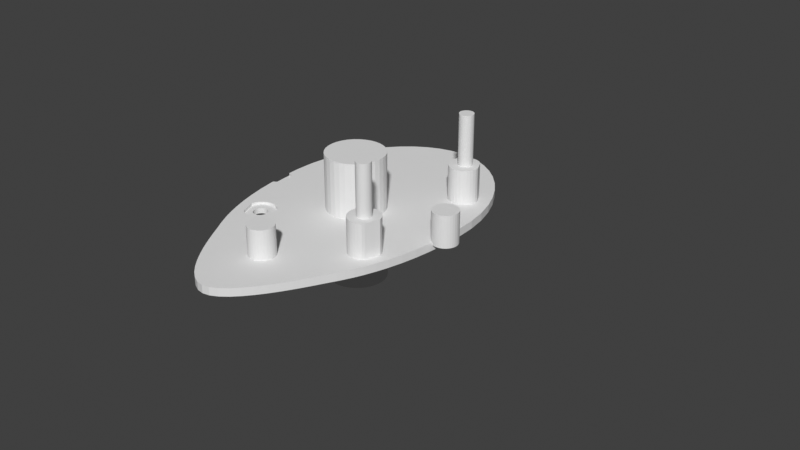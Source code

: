 # Source: radio_antenna_gasket.blend  (saved by Blender 4.0.36; exported with 4.5.12 LTS)
import bpy
from mathutils import Matrix  # noqa: F401  (used for matrix-valued properties, if any)

bpy.ops.wm.read_factory_settings(use_empty=True)
scene = bpy.context.scene
scene.name = 'Scene'

# ---- collections
col_collection = bpy.data.collections.new('Collection'); scene.collection.children.link(col_collection)

# ---- node groups
ng_auto_smooth = bpy.data.node_groups.new('Auto Smooth', 'GeometryNodeTree')
_s = ng_auto_smooth.interface.new_socket(name='Geometry', in_out='OUTPUT', socket_type='NodeSocketGeometry')
_s = ng_auto_smooth.interface.new_socket(name='Geometry', in_out='INPUT', socket_type='NodeSocketGeometry')
_s = ng_auto_smooth.interface.new_socket(name='Angle', in_out='INPUT', socket_type='NodeSocketFloat')
_s.subtype = 'ANGLE'
_s.min_value = 0.0
_s.max_value = 3.142
ng_auto_smooth.is_modifier = True
_N = ng_auto_smooth.nodes; _L = ng_auto_smooth.links
n0 = _N.new('NodeGroupOutput'); n0.name = 'Group Output'; n0.location = (480, -100)
n1 = _N.new('NodeGroupInput'); n1.name = 'Group Input'; n1.location = (-420, -300)
n2 = _N.new('NodeGroupInput'); n2.name = 'Group Input.001'; n2.location = (-60, -100)
n3 = _N.new('GeometryNodeSetShadeSmooth'); n3.name = 'Set Shade Smooth'; n3.location = (120, -100)
n3.domain = 'EDGE'
n4 = _N.new('GeometryNodeSetShadeSmooth'); n4.name = 'Set Shade Smooth.001'; n4.location = (300, -100)
n5 = _N.new('GeometryNodeInputMeshEdgeAngle'); n5.name = 'Edge Angle'; n5.location = (-420, -220)
n6 = _N.new('GeometryNodeInputEdgeSmooth'); n6.name = 'Is Edge Smooth'; n6.location = (-60, -160)
n7 = _N.new('GeometryNodeInputShadeSmooth'); n7.name = 'Is Face Smooth'; n7.location = (-240, -340)
n8 = _N.new('FunctionNodeBooleanMath'); n8.name = 'Boolean Math'; n8.location = (-60, -220)
n9 = _N.new('FunctionNodeCompare'); n9.name = 'Compare'; n9.location = (-240, -180)
n9.operation = 'LESS_EQUAL'
_L.new(n5.outputs[0], n9.inputs[0])
_L.new(n4.outputs[0], n0.inputs[0])
_L.new(n1.outputs[1], n9.inputs[1])
_L.new(n9.outputs[0], n8.inputs[0])
_L.new(n7.outputs[0], n8.inputs[1])
_L.new(n2.outputs[0], n3.inputs[0])
_L.new(n6.outputs[0], n3.inputs[1])
_L.new(n3.outputs[0], n4.inputs[0])
_L.new(n8.outputs[0], n3.inputs[2])
n0.is_active_output = True

# ---- world
world_world = bpy.data.worlds.new('World'); scene.world = world_world
world_world.use_nodes = True; world_world.node_tree.nodes.clear()
_N = world_world.node_tree.nodes; _L = world_world.node_tree.links
n0 = _N.new('ShaderNodeOutputWorld'); n0.name = 'World Output'; n0.location = (300, 300)
n1 = _N.new('ShaderNodeBackground'); n1.name = 'Background'; n1.location = (10, 300)
n1.inputs[0].default_value = (0.05088, 0.05088, 0.05088, 1.0)
_L.new(n1.outputs[0], n0.inputs[0])
n0.is_active_output = True
world_world.color = (0.05088, 0.05088, 0.05088)
world_world.use_sun_shadow = False
world_world.sun_shadow_jitter_overblur = 0.0

# ---- meshes
me_cylinder = bpy.data.meshes.new('Cylinder')
me_cylinder.from_pydata([(9.202, 12.41, -0.8454), (9.202, 12.41, 1.155), (9.397, 12.39, -0.8454), (9.397, 12.39, 1.155), (9.585, 12.34, -0.8454), (9.585, 12.34, 1.155), (9.758, 12.24, -0.8454), (9.758, 12.24, 1.155), (9.909, 12.12, -0.8454), (9.909, 12.12, 1.155), (10.03, 11.97, -0.8454), (10.03, 11.97, 1.155), (10.13, 11.8, -0.8454), (10.13, 11.8, 1.155), (10.18, 11.61, -0.8454), (10.18, 11.61, 1.155), (10.2, 11.41, -0.8454), (10.2, 11.41, 1.155), (10.18, 11.22, -0.8454), (10.18, 11.22, 1.155), (10.13, 11.03, -0.8454), (10.13, 11.03, 1.155), (10.03, 10.86, -0.8454), (10.03, 10.86, 1.155), (9.909, 10.71, -0.8454), (9.909, 10.71, 1.155), (9.758, 10.58, -0.8454), (9.758, 10.58, 1.155), (9.585, 10.49, -0.8454), (9.585, 10.49, 1.155), (9.397, 10.43, -0.8454), (9.397, 10.43, 1.155), (9.202, 10.41, -0.8454), (9.202, 10.41, 1.155), (9.007, 10.43, -0.8454), (9.007, 10.43, 1.155), (8.819, 10.49, -0.8454), (8.819, 10.49, 1.155), (8.647, 10.58, -0.8454), (8.647, 10.58, 1.155), (8.495, 10.71, -0.8454), (8.495, 10.71, 1.155), (8.371, 10.86, -0.8454), (8.371, 10.86, 1.155), (8.278, 11.03, -0.8454), (8.278, 11.03, 1.155), (8.221, 11.22, -0.8454), (8.221, 11.22, 1.155), (8.202, 11.41, -0.8454), (8.202, 11.41, 1.155), (8.221, 11.61, -0.8454), (8.221, 11.61, 1.155), (8.278, 11.8, -0.8454), (8.278, 11.8, 1.155), (8.371, 11.97, -0.8454), (8.371, 11.97, 1.155), (8.495, 12.12, -0.8454), (8.495, 12.12, 1.155), (8.647, 12.24, -0.8454), (8.647, 12.24, 1.155), (8.819, 12.34, -0.8454), (8.819, 12.34, 1.155), (9.007, 12.39, -0.8454), (9.007, 12.39, 1.155)], [], [(0, 1, 3, 2), (2, 3, 5, 4), (4, 5, 7, 6), (6, 7, 9, 8), (8, 9, 11, 10), (10, 11, 13, 12), (12, 13, 15, 14), (14, 15, 17, 16), (16, 17, 19, 18), (18, 19, 21, 20), (20, 21, 23, 22), (22, 23, 25, 24), (24, 25, 27, 26), (26, 27, 29, 28), (28, 29, 31, 30), (30, 31, 33, 32), (32, 33, 35, 34), (34, 35, 37, 36), (36, 37, 39, 38), (38, 39, 41, 40), (40, 41, 43, 42), (42, 43, 45, 44), (44, 45, 47, 46), (46, 47, 49, 48), (48, 49, 51, 50), (50, 51, 53, 52), (52, 53, 55, 54), (54, 55, 57, 56), (56, 57, 59, 58), (58, 59, 61, 60), (3, 1, 63, 61, 59, 57, 55, 53, 51, 49, 47, 45, 43, 41, 39, 37, 35, 33, 31, 29, 27, 25, 23, 21, 19, 17, 15, 13, 11, 9, 7, 5), (60, 61, 63, 62), (62, 63, 1, 0), (0, 2, 4, 6, 8, 10, 12, 14, 16, 18, 20, 22, 24, 26, 28, 30, 32, 34, 36, 38, 40, 42, 44, 46, 48, 50, 52, 54, 56, 58, 60, 62)])
_uv = me_cylinder.uv_layers.new(name='UVMap')
_uv.uv.foreach_set('vector', [1.0, 0.5, 1.0, 1.0, 0.9688, 1.0, 0.9688, 0.5, 0.9688, 0.5, 0.9688, 1.0, 0.9375, 1.0, 0.9375, 0.5, 0.9375, 0.5, 0.9375, 1.0, 0.9062, 1.0, 0.9062, 0.5, 0.9062, 0.5, 0.9062, 1.0, 0.875, 1.0, 0.875, 0.5, 0.875, 0.5, 0.875, 1.0, 0.8438, 1.0, 0.8438, 0.5, 0.8438, 0.5, 0.8438, 1.0, 0.8125, 1.0, 0.8125, 0.5, 0.8125, 0.5, 0.8125, 1.0, 0.7812, 1.0, 0.7812, 0.5, 0.7812, 0.5, 0.7812, 1.0, 0.75, 1.0, 0.75, 0.5, 0.75, 0.5, 0.75, 1.0, 0.7188, 1.0, 0.7188, 0.5, 0.7188, 0.5, 0.7188, 1.0, 0.6875, 1.0, 0.6875, 0.5, 0.6875, 0.5, 0.6875, 1.0, 0.6562, 1.0, 0.6562, 0.5, 0.6562, 0.5, 0.6562, 1.0, 0.625, 1.0, 0.625, 0.5, 0.625, 0.5, 0.625, 1.0, 0.5938, 1.0, 0.5938, 0.5, 0.5938, 0.5, 0.5938, 1.0, 0.5625, 1.0, 0.5625, 0.5, 0.5625, 0.5, 0.5625, 1.0, 0.5312, 1.0, 0.5312, 0.5, 0.5312, 0.5, 0.5312, 1.0, 0.5, 1.0, 0.5, 0.5, 0.5, 0.5, 0.5, 1.0, 0.4688, 1.0, 0.4688, 0.5, 0.4688, 0.5, 0.4688, 1.0, 0.4375, 1.0, 0.4375, 0.5, 0.4375, 0.5, 0.4375, 1.0, 0.4062, 1.0, 0.4062, 0.5, 0.4062, 0.5, 0.4062, 1.0, 0.375, 1.0, 0.375, 0.5, 0.375, 0.5, 0.375, 1.0, 0.3438, 1.0, 0.3438, 0.5, 0.3438, 0.5, 0.3438, 1.0, 0.3125, 1.0, 0.3125, 0.5, 0.3125, 0.5, 0.3125, 1.0, 0.2812, 1.0, 0.2812, 0.5, 0.2812, 0.5, 0.2812, 1.0, 0.25, 1.0, 0.25, 0.5, 0.25, 0.5, 0.25, 1.0, 0.2188, 1.0, 0.2188, 0.5, 0.2188, 0.5, 0.2188, 1.0, 0.1875, 1.0, 0.1875, 0.5, 0.1875, 0.5, 0.1875, 1.0, 0.1562, 1.0, 0.1562, 0.5, 0.1562, 0.5, 0.1562, 1.0, 0.125, 1.0, 0.125, 0.5, 0.125, 0.5, 0.125, 1.0, 0.09375, 1.0, 0.09375, 0.5, 0.09375, 0.5, 0.09375, 1.0, 0.0625, 1.0, 0.0625, 0.5, 0.2968, 0.4854, 0.25, 0.49, 0.2032, 0.4854, 0.1582, 0.4717, 0.1167, 0.4496, 0.08029, 0.4197, 0.05045, 0.3833, 0.02827, 0.3418, 0.01461, 0.2968, 0.01, 0.25, 0.01461, 0.2032, 0.02827, 0.1582, 0.05045, 0.1167, 0.08029, 0.08029, 0.1167, 0.05045, 0.1582, 0.02827, 0.2032, 0.01461, 0.25, 0.01, 0.2968, 0.01461, 0.3418, 0.02827, 0.3833, 0.05045, 0.4197, 0.08029, 0.4496, 0.1167, 0.4717, 0.1582, 0.4854, 0.2032, 0.49, 0.25, 0.4854, 0.2968, 0.4717, 0.3418, 0.4496, 0.3833, 0.4197, 0.4197, 0.3833, 0.4496, 0.3418, 0.4717, 0.0625, 0.5, 0.0625, 1.0, 0.03125, 1.0, 0.03125, 0.5, 0.03125, 0.5, 0.03125, 1.0, 0.0, 1.0, 0.0, 0.5, 0.75, 0.49, 0.7968, 0.4854, 0.8418, 0.4717, 0.8833, 0.4496, 0.9197, 0.4197, 0.9496, 0.3833, 0.9717, 0.3418, 0.9854, 0.2968, 0.99, 0.25, 0.9854, 0.2032, 0.9717, 0.1582, 0.9496, 0.1167, 0.9197, 0.08029, 0.8833, 0.05045, 0.8418, 0.02827, 0.7968, 0.01461, 0.75, 0.01, 0.7032, 0.01461, 0.6582, 0.02827, 0.6167, 0.05045, 0.5803, 0.08029, 0.5504, 0.1167, 0.5283, 0.1582, 0.5146, 0.2032, 0.51, 0.25, 0.5146, 0.2968, 0.5283, 0.3418, 0.5504, 0.3833, 0.5803, 0.4197, 0.6167, 0.4496, 0.6582, 0.4717, 0.7032, 0.4854])
me_cylinder.use_remesh_fix_poles = True
me_cylinder.use_remesh_preserve_attributes = False
me_cylinder.update()
me_cylinder_002 = bpy.data.meshes.new('Cylinder.002')
me_cylinder_002.from_pydata([(9.048, -7.123, -0.8454), (9.048, -7.123, 1.155), (9.243, -7.142, -0.8454), (9.243, -7.142, 1.155), (9.431, -7.199, -0.8454), (9.431, -7.199, 1.155), (9.604, -7.291, -0.8454), (9.604, -7.291, 1.155), (9.755, -7.416, -0.8454), (9.755, -7.416, 1.155), (9.88, -7.567, -0.8454), (9.88, -7.567, 1.155), (9.972, -7.74, -0.8454), (9.972, -7.74, 1.155), (10.03, -7.928, -0.8454), (10.03, -7.928, 1.155), (10.05, -8.123, -0.8454), (10.05, -8.123, 1.155), (10.03, -8.318, -0.8454), (10.03, -8.318, 1.155), (9.972, -8.505, -0.8454), (9.972, -8.505, 1.155), (9.88, -8.678, -0.8454), (9.88, -8.678, 1.155), (9.755, -8.83, -0.8454), (9.755, -8.83, 1.155), (9.604, -8.954, -0.8454), (9.604, -8.954, 1.155), (9.431, -9.047, -0.8454), (9.431, -9.047, 1.155), (9.243, -9.104, -0.8454), (9.243, -9.104, 1.155), (9.048, -9.123, -0.8454), (9.048, -9.123, 1.155), (8.853, -9.104, -0.8454), (8.853, -9.104, 1.155), (8.666, -9.047, -0.8454), (8.666, -9.047, 1.155), (8.493, -8.954, -0.8454), (8.493, -8.954, 1.155), (8.341, -8.83, -0.8454), (8.341, -8.83, 1.155), (8.217, -8.678, -0.8454), (8.217, -8.678, 1.155), (8.124, -8.505, -0.8454), (8.124, -8.505, 1.155), (8.067, -8.318, -0.8454), (8.067, -8.318, 1.155), (8.048, -8.123, -0.8454), (8.048, -8.123, 1.155), (8.067, -7.928, -0.8454), (8.067, -7.928, 1.155), (8.124, -7.74, -0.8454), (8.124, -7.74, 1.155), (8.217, -7.567, -0.8454), (8.217, -7.567, 1.155), (8.341, -7.416, -0.8454), (8.341, -7.416, 1.155), (8.493, -7.291, -0.8454), (8.493, -7.291, 1.155), (8.666, -7.199, -0.8454), (8.666, -7.199, 1.155), (8.853, -7.142, -0.8454), (8.853, -7.142, 1.155)], [], [(0, 1, 3, 2), (2, 3, 5, 4), (4, 5, 7, 6), (6, 7, 9, 8), (8, 9, 11, 10), (10, 11, 13, 12), (12, 13, 15, 14), (14, 15, 17, 16), (16, 17, 19, 18), (18, 19, 21, 20), (20, 21, 23, 22), (22, 23, 25, 24), (24, 25, 27, 26), (26, 27, 29, 28), (28, 29, 31, 30), (30, 31, 33, 32), (32, 33, 35, 34), (34, 35, 37, 36), (36, 37, 39, 38), (38, 39, 41, 40), (40, 41, 43, 42), (42, 43, 45, 44), (44, 45, 47, 46), (46, 47, 49, 48), (48, 49, 51, 50), (50, 51, 53, 52), (52, 53, 55, 54), (54, 55, 57, 56), (56, 57, 59, 58), (58, 59, 61, 60), (3, 1, 63, 61, 59, 57, 55, 53, 51, 49, 47, 45, 43, 41, 39, 37, 35, 33, 31, 29, 27, 25, 23, 21, 19, 17, 15, 13, 11, 9, 7, 5), (60, 61, 63, 62), (62, 63, 1, 0), (0, 2, 4, 6, 8, 10, 12, 14, 16, 18, 20, 22, 24, 26, 28, 30, 32, 34, 36, 38, 40, 42, 44, 46, 48, 50, 52, 54, 56, 58, 60, 62)])
_uv = me_cylinder_002.uv_layers.new(name='UVMap')
_uv.uv.foreach_set('vector', [1.0, 0.5, 1.0, 1.0, 0.9688, 1.0, 0.9688, 0.5, 0.9688, 0.5, 0.9688, 1.0, 0.9375, 1.0, 0.9375, 0.5, 0.9375, 0.5, 0.9375, 1.0, 0.9062, 1.0, 0.9062, 0.5, 0.9062, 0.5, 0.9062, 1.0, 0.875, 1.0, 0.875, 0.5, 0.875, 0.5, 0.875, 1.0, 0.8438, 1.0, 0.8438, 0.5, 0.8438, 0.5, 0.8438, 1.0, 0.8125, 1.0, 0.8125, 0.5, 0.8125, 0.5, 0.8125, 1.0, 0.7812, 1.0, 0.7812, 0.5, 0.7812, 0.5, 0.7812, 1.0, 0.75, 1.0, 0.75, 0.5, 0.75, 0.5, 0.75, 1.0, 0.7188, 1.0, 0.7188, 0.5, 0.7188, 0.5, 0.7188, 1.0, 0.6875, 1.0, 0.6875, 0.5, 0.6875, 0.5, 0.6875, 1.0, 0.6562, 1.0, 0.6562, 0.5, 0.6562, 0.5, 0.6562, 1.0, 0.625, 1.0, 0.625, 0.5, 0.625, 0.5, 0.625, 1.0, 0.5938, 1.0, 0.5938, 0.5, 0.5938, 0.5, 0.5938, 1.0, 0.5625, 1.0, 0.5625, 0.5, 0.5625, 0.5, 0.5625, 1.0, 0.5312, 1.0, 0.5312, 0.5, 0.5312, 0.5, 0.5312, 1.0, 0.5, 1.0, 0.5, 0.5, 0.5, 0.5, 0.5, 1.0, 0.4688, 1.0, 0.4688, 0.5, 0.4688, 0.5, 0.4688, 1.0, 0.4375, 1.0, 0.4375, 0.5, 0.4375, 0.5, 0.4375, 1.0, 0.4062, 1.0, 0.4062, 0.5, 0.4062, 0.5, 0.4062, 1.0, 0.375, 1.0, 0.375, 0.5, 0.375, 0.5, 0.375, 1.0, 0.3438, 1.0, 0.3438, 0.5, 0.3438, 0.5, 0.3438, 1.0, 0.3125, 1.0, 0.3125, 0.5, 0.3125, 0.5, 0.3125, 1.0, 0.2812, 1.0, 0.2812, 0.5, 0.2812, 0.5, 0.2812, 1.0, 0.25, 1.0, 0.25, 0.5, 0.25, 0.5, 0.25, 1.0, 0.2188, 1.0, 0.2188, 0.5, 0.2188, 0.5, 0.2188, 1.0, 0.1875, 1.0, 0.1875, 0.5, 0.1875, 0.5, 0.1875, 1.0, 0.1562, 1.0, 0.1562, 0.5, 0.1562, 0.5, 0.1562, 1.0, 0.125, 1.0, 0.125, 0.5, 0.125, 0.5, 0.125, 1.0, 0.09375, 1.0, 0.09375, 0.5, 0.09375, 0.5, 0.09375, 1.0, 0.0625, 1.0, 0.0625, 0.5, 0.2968, 0.4854, 0.25, 0.49, 0.2032, 0.4854, 0.1582, 0.4717, 0.1167, 0.4496, 0.08029, 0.4197, 0.05045, 0.3833, 0.02827, 0.3418, 0.01461, 0.2968, 0.01, 0.25, 0.01461, 0.2032, 0.02827, 0.1582, 0.05045, 0.1167, 0.08029, 0.08029, 0.1167, 0.05045, 0.1582, 0.02827, 0.2032, 0.01461, 0.25, 0.01, 0.2968, 0.01461, 0.3418, 0.02827, 0.3833, 0.05045, 0.4197, 0.08029, 0.4496, 0.1167, 0.4717, 0.1582, 0.4854, 0.2032, 0.49, 0.25, 0.4854, 0.2968, 0.4717, 0.3418, 0.4496, 0.3833, 0.4197, 0.4197, 0.3833, 0.4496, 0.3418, 0.4717, 0.0625, 0.5, 0.0625, 1.0, 0.03125, 1.0, 0.03125, 0.5, 0.03125, 0.5, 0.03125, 1.0, 0.0, 1.0, 0.0, 0.5, 0.75, 0.49, 0.7968, 0.4854, 0.8418, 0.4717, 0.8833, 0.4496, 0.9197, 0.4197, 0.9496, 0.3833, 0.9717, 0.3418, 0.9854, 0.2968, 0.99, 0.25, 0.9854, 0.2032, 0.9717, 0.1582, 0.9496, 0.1167, 0.9197, 0.08029, 0.8833, 0.05045, 0.8418, 0.02827, 0.7968, 0.01461, 0.75, 0.01, 0.7032, 0.01461, 0.6582, 0.02827, 0.6167, 0.05045, 0.5803, 0.08029, 0.5504, 0.1167, 0.5283, 0.1582, 0.5146, 0.2032, 0.51, 0.25, 0.5146, 0.2968, 0.5283, 0.3418, 0.5504, 0.3833, 0.5803, 0.4197, 0.6167, 0.4496, 0.6582, 0.4717, 0.7032, 0.4854])
me_cylinder_002.use_remesh_fix_poles = True
me_cylinder_002.use_remesh_preserve_attributes = False
me_cylinder_002.update()
me_cylinder_003 = bpy.data.meshes.new('Cylinder.003')
me_cylinder_003.from_pydata([(9.202, 13.59, -2.022), (9.202, 13.59, 2.331), (9.627, 13.55, -2.022), (9.627, 13.55, 2.331), (10.02, 13.42, -2.022), (10.02, 13.42, 2.331), (10.34, 13.22, -2.022), (10.34, 13.22, 2.331), (10.59, 12.94, -2.022), (10.59, 12.94, 2.331), (10.75, 12.59, -2.022), (10.75, 12.59, 2.331), (10.94, 12.21, -2.022), (10.94, 12.21, 2.331), (11.16, 11.81, -2.022), (11.16, 11.81, 2.331), (11.32, 11.41, -2.022), (11.32, 11.41, 2.331), (11.32, 10.99, -2.022), (11.32, 10.99, 2.331), (11.21, 10.58, -2.022), (11.21, 10.58, 2.331), (11.01, 10.2, -2.022), (11.01, 10.2, 2.331), (10.74, 9.874, -2.022), (10.74, 9.874, 2.331), (10.41, 9.603, -2.022), (10.41, 9.603, 2.331), (10.04, 9.402, -2.022), (10.04, 9.402, 2.331), (9.627, 9.278, -2.022), (9.627, 9.278, 2.331), (9.202, 9.237, -2.022), (9.202, 9.237, 2.331), (8.777, 9.278, -2.022), (8.777, 9.278, 2.331), (8.369, 9.402, -2.022), (8.369, 9.402, 2.331), (7.993, 9.603, -2.022), (7.993, 9.603, 2.331), (7.663, 9.874, -2.022), (7.663, 9.874, 2.331), (7.392, 10.2, -2.022), (7.392, 10.2, 2.331), (7.191, 10.58, -2.022), (7.191, 10.58, 2.331), (7.067, 10.99, -2.022), (7.067, 10.99, 2.331), (7.025, 11.41, -2.022), (7.025, 11.41, 2.331), (7.067, 11.84, -2.022), (7.067, 11.84, 2.331), (7.191, 12.25, -2.022), (7.191, 12.25, 2.331), (7.392, 12.62, -2.022), (7.392, 12.62, 2.331), (7.663, 12.95, -2.022), (7.663, 12.95, 2.331), (7.993, 13.22, -2.022), (7.993, 13.22, 2.331), (8.369, 13.42, -2.022), (8.369, 13.42, 2.331), (8.777, 13.55, -2.022), (8.777, 13.55, 2.331)], [], [(0, 1, 3, 2), (2, 3, 5, 4), (4, 5, 7, 6), (6, 7, 9, 8), (8, 9, 11, 10), (10, 11, 13, 12), (12, 13, 15, 14), (14, 15, 17, 16), (16, 17, 19, 18), (18, 19, 21, 20), (20, 21, 23, 22), (22, 23, 25, 24), (24, 25, 27, 26), (26, 27, 29, 28), (28, 29, 31, 30), (30, 31, 33, 32), (32, 33, 35, 34), (34, 35, 37, 36), (36, 37, 39, 38), (38, 39, 41, 40), (40, 41, 43, 42), (42, 43, 45, 44), (44, 45, 47, 46), (46, 47, 49, 48), (48, 49, 51, 50), (50, 51, 53, 52), (52, 53, 55, 54), (54, 55, 57, 56), (56, 57, 59, 58), (58, 59, 61, 60), (3, 1, 63, 61, 59, 57, 55, 53, 51, 49, 47, 45, 43, 41, 39, 37, 35, 33, 31, 29, 27, 25, 23, 21, 19, 17, 15, 13, 11, 9, 7, 5), (60, 61, 63, 62), (62, 63, 1, 0), (0, 2, 4, 6, 8, 10, 12, 14, 16, 18, 20, 22, 24, 26, 28, 30, 32, 34, 36, 38, 40, 42, 44, 46, 48, 50, 52, 54, 56, 58, 60, 62)])
_uv = me_cylinder_003.uv_layers.new(name='UVMap')
_uv.uv.foreach_set('vector', [1.0, 0.5, 1.0, 1.0, 0.9688, 1.0, 0.9688, 0.5, 0.9688, 0.5, 0.9688, 1.0, 0.9375, 1.0, 0.9375, 0.5, 0.9375, 0.5, 0.9375, 1.0, 0.9062, 1.0, 0.9062, 0.5, 0.9062, 0.5, 0.9062, 1.0, 0.875, 1.0, 0.875, 0.5, 0.875, 0.5, 0.875, 1.0, 0.8438, 1.0, 0.8438, 0.5, 0.8438, 0.5, 0.8438, 1.0, 0.8125, 1.0, 0.8125, 0.5, 0.8125, 0.5, 0.8125, 1.0, 0.7812, 1.0, 0.7812, 0.5, 0.7812, 0.5, 0.7812, 1.0, 0.75, 1.0, 0.75, 0.5, 0.75, 0.5, 0.75, 1.0, 0.7188, 1.0, 0.7188, 0.5, 0.7188, 0.5, 0.7188, 1.0, 0.6875, 1.0, 0.6875, 0.5, 0.6875, 0.5, 0.6875, 1.0, 0.6562, 1.0, 0.6562, 0.5, 0.6562, 0.5, 0.6562, 1.0, 0.625, 1.0, 0.625, 0.5, 0.625, 0.5, 0.625, 1.0, 0.5938, 1.0, 0.5938, 0.5, 0.5938, 0.5, 0.5938, 1.0, 0.5625, 1.0, 0.5625, 0.5, 0.5625, 0.5, 0.5625, 1.0, 0.5312, 1.0, 0.5312, 0.5, 0.5312, 0.5, 0.5312, 1.0, 0.5, 1.0, 0.5, 0.5, 0.5, 0.5, 0.5, 1.0, 0.4688, 1.0, 0.4688, 0.5, 0.4688, 0.5, 0.4688, 1.0, 0.4375, 1.0, 0.4375, 0.5, 0.4375, 0.5, 0.4375, 1.0, 0.4062, 1.0, 0.4062, 0.5, 0.4062, 0.5, 0.4062, 1.0, 0.375, 1.0, 0.375, 0.5, 0.375, 0.5, 0.375, 1.0, 0.3438, 1.0, 0.3438, 0.5, 0.3438, 0.5, 0.3438, 1.0, 0.3125, 1.0, 0.3125, 0.5, 0.3125, 0.5, 0.3125, 1.0, 0.2812, 1.0, 0.2812, 0.5, 0.2812, 0.5, 0.2812, 1.0, 0.25, 1.0, 0.25, 0.5, 0.25, 0.5, 0.25, 1.0, 0.2188, 1.0, 0.2188, 0.5, 0.2188, 0.5, 0.2188, 1.0, 0.1875, 1.0, 0.1875, 0.5, 0.1875, 0.5, 0.1875, 1.0, 0.1562, 1.0, 0.1562, 0.5, 0.1562, 0.5, 0.1562, 1.0, 0.125, 1.0, 0.125, 0.5, 0.125, 0.5, 0.125, 1.0, 0.09375, 1.0, 0.09375, 0.5, 0.09375, 0.5, 0.09375, 1.0, 0.0625, 1.0, 0.0625, 0.5, 0.2968, 0.4854, 0.25, 0.49, 0.2032, 0.4854, 0.1582, 0.4717, 0.1167, 0.4496, 0.08029, 0.4197, 0.05045, 0.3833, 0.02827, 0.3418, 0.01461, 0.2968, 0.01, 0.25, 0.01461, 0.2032, 0.02827, 0.1582, 0.05045, 0.1167, 0.08029, 0.08029, 0.1167, 0.05045, 0.1582, 0.02827, 0.2032, 0.01461, 0.25, 0.01, 0.2968, 0.01461, 0.3418, 0.02827, 0.3833, 0.05045, 0.4197, 0.08029, 0.4496, 0.1167, 0.4717, 0.1582, 0.4854, 0.2032, 0.49, 0.25, 0.4854, 0.2968, 0.4717, 0.3418, 0.4496, 0.3833, 0.4197, 0.4197, 0.3833, 0.4496, 0.3418, 0.4717, 0.0625, 0.5, 0.0625, 1.0, 0.03125, 1.0, 0.03125, 0.5, 0.03125, 0.5, 0.03125, 1.0, 0.0, 1.0, 0.0, 0.5, 0.75, 0.49, 0.7968, 0.4854, 0.8418, 0.4717, 0.8833, 0.4496, 0.9197, 0.4197, 0.9496, 0.3833, 0.9717, 0.3418, 0.9854, 0.2968, 0.99, 0.25, 0.9854, 0.2032, 0.9717, 0.1582, 0.9496, 0.1167, 0.9197, 0.08029, 0.8833, 0.05045, 0.8418, 0.02827, 0.7968, 0.01461, 0.75, 0.01, 0.7032, 0.01461, 0.6582, 0.02827, 0.6167, 0.05045, 0.5803, 0.08029, 0.5504, 0.1167, 0.5283, 0.1582, 0.5146, 0.2032, 0.51, 0.25, 0.5146, 0.2968, 0.5283, 0.3418, 0.5504, 0.3833, 0.5803, 0.4197, 0.6167, 0.4496, 0.6582, 0.4717, 0.7032, 0.4854])
me_cylinder_003.use_remesh_fix_poles = True
me_cylinder_003.use_remesh_preserve_attributes = False
me_cylinder_003.update()
me_cylinder_004 = bpy.data.meshes.new('Cylinder.004')
me_cylinder_004.from_pydata([(9.048, 13.1, -2.022), (9.048, 13.1, 2.331), (9.473, 13.06, -2.022), (9.473, 13.06, 2.331), (9.881, 12.93, -2.022), (9.881, 12.93, 2.331), (10.26, 12.73, -2.022), (10.26, 12.73, 2.331), (10.59, 12.46, -2.022), (10.59, 12.46, 2.331), (10.86, 12.13, -2.022), (10.86, 12.13, 2.331), (11.06, 11.76, -2.022), (11.06, 11.76, 2.331), (11.18, 11.35, -2.022), (11.18, 11.35, 2.331), (11.04, 10.98, -2.022), (11.04, 10.98, 2.331), (10.89, 10.59, -2.022), (10.89, 10.59, 2.331), (10.73, 10.15, -2.022), (10.73, 10.15, 2.331), (10.56, 9.716, -2.022), (10.56, 9.716, 2.331), (10.45, 9.423, -2.022), (10.45, 9.423, 2.331), (10.26, 9.112, -2.022), (10.26, 9.112, 2.331), (9.881, 8.911, -2.022), (9.881, 8.911, 2.331), (9.473, 8.787, -2.022), (9.473, 8.787, 2.331), (9.048, 8.745, -2.022), (9.048, 8.745, 2.331), (8.624, 8.787, -2.022), (8.624, 8.787, 2.331), (8.215, 8.911, -2.022), (8.215, 8.911, 2.331), (7.839, 9.112, -2.022), (7.839, 9.112, 2.331), (7.509, 9.383, -2.022), (7.509, 9.383, 2.331), (7.238, 9.713, -2.022), (7.238, 9.713, 2.331), (7.037, 10.09, -2.022), (7.037, 10.09, 2.331), (6.913, 10.5, -2.022), (6.913, 10.5, 2.331), (6.872, 10.92, -2.022), (6.872, 10.92, 2.331), (6.913, 11.35, -2.022), (6.913, 11.35, 2.331), (7.037, 11.76, -2.022), (7.037, 11.76, 2.331), (7.238, 12.13, -2.022), (7.238, 12.13, 2.331), (7.509, 12.46, -2.022), (7.509, 12.46, 2.331), (7.839, 12.73, -2.022), (7.839, 12.73, 2.331), (8.215, 12.93, -2.022), (8.215, 12.93, 2.331), (8.624, 13.06, -2.022), (8.624, 13.06, 2.331)], [], [(0, 1, 3, 2), (2, 3, 5, 4), (4, 5, 7, 6), (6, 7, 9, 8), (8, 9, 11, 10), (10, 11, 13, 12), (12, 13, 15, 14), (14, 15, 17, 16), (16, 17, 19, 18), (18, 19, 21, 20), (20, 21, 23, 22), (22, 23, 25, 24), (24, 25, 27, 26), (26, 27, 29, 28), (28, 29, 31, 30), (30, 31, 33, 32), (32, 33, 35, 34), (34, 35, 37, 36), (36, 37, 39, 38), (38, 39, 41, 40), (40, 41, 43, 42), (42, 43, 45, 44), (44, 45, 47, 46), (46, 47, 49, 48), (48, 49, 51, 50), (50, 51, 53, 52), (52, 53, 55, 54), (54, 55, 57, 56), (56, 57, 59, 58), (58, 59, 61, 60), (3, 1, 63, 61, 59, 57, 55, 53, 51, 49, 47, 45, 43, 41, 39, 37, 35, 33, 31, 29, 27, 25, 23, 21, 19, 17, 15, 13, 11, 9, 7, 5), (60, 61, 63, 62), (62, 63, 1, 0), (0, 2, 4, 6, 8, 10, 12, 14, 16, 18, 20, 22, 24, 26, 28, 30, 32, 34, 36, 38, 40, 42, 44, 46, 48, 50, 52, 54, 56, 58, 60, 62)])
_uv = me_cylinder_004.uv_layers.new(name='UVMap')
_uv.uv.foreach_set('vector', [1.0, 0.5, 1.0, 1.0, 0.9688, 1.0, 0.9688, 0.5, 0.9688, 0.5, 0.9688, 1.0, 0.9375, 1.0, 0.9375, 0.5, 0.9375, 0.5, 0.9375, 1.0, 0.9062, 1.0, 0.9062, 0.5, 0.9062, 0.5, 0.9062, 1.0, 0.875, 1.0, 0.875, 0.5, 0.875, 0.5, 0.875, 1.0, 0.8438, 1.0, 0.8438, 0.5, 0.8438, 0.5, 0.8438, 1.0, 0.8125, 1.0, 0.8125, 0.5, 0.8125, 0.5, 0.8125, 1.0, 0.7812, 1.0, 0.7812, 0.5, 0.7812, 0.5, 0.7812, 1.0, 0.75, 1.0, 0.75, 0.5, 0.75, 0.5, 0.75, 1.0, 0.7188, 1.0, 0.7188, 0.5, 0.7188, 0.5, 0.7188, 1.0, 0.6875, 1.0, 0.6875, 0.5, 0.6875, 0.5, 0.6875, 1.0, 0.6562, 1.0, 0.6562, 0.5, 0.6562, 0.5, 0.6562, 1.0, 0.625, 1.0, 0.625, 0.5, 0.625, 0.5, 0.625, 1.0, 0.5938, 1.0, 0.5938, 0.5, 0.5938, 0.5, 0.5938, 1.0, 0.5625, 1.0, 0.5625, 0.5, 0.5625, 0.5, 0.5625, 1.0, 0.5312, 1.0, 0.5312, 0.5, 0.5312, 0.5, 0.5312, 1.0, 0.5, 1.0, 0.5, 0.5, 0.5, 0.5, 0.5, 1.0, 0.4688, 1.0, 0.4688, 0.5, 0.4688, 0.5, 0.4688, 1.0, 0.4375, 1.0, 0.4375, 0.5, 0.4375, 0.5, 0.4375, 1.0, 0.4062, 1.0, 0.4062, 0.5, 0.4062, 0.5, 0.4062, 1.0, 0.375, 1.0, 0.375, 0.5, 0.375, 0.5, 0.375, 1.0, 0.3438, 1.0, 0.3438, 0.5, 0.3438, 0.5, 0.3438, 1.0, 0.3125, 1.0, 0.3125, 0.5, 0.3125, 0.5, 0.3125, 1.0, 0.2812, 1.0, 0.2812, 0.5, 0.2812, 0.5, 0.2812, 1.0, 0.25, 1.0, 0.25, 0.5, 0.25, 0.5, 0.25, 1.0, 0.2188, 1.0, 0.2188, 0.5, 0.2188, 0.5, 0.2188, 1.0, 0.1875, 1.0, 0.1875, 0.5, 0.1875, 0.5, 0.1875, 1.0, 0.1562, 1.0, 0.1562, 0.5, 0.1562, 0.5, 0.1562, 1.0, 0.125, 1.0, 0.125, 0.5, 0.125, 0.5, 0.125, 1.0, 0.09375, 1.0, 0.09375, 0.5, 0.09375, 0.5, 0.09375, 1.0, 0.0625, 1.0, 0.0625, 0.5, 0.2968, 0.4854, 0.25, 0.49, 0.2032, 0.4854, 0.1582, 0.4717, 0.1167, 0.4496, 0.08029, 0.4197, 0.05045, 0.3833, 0.02827, 0.3418, 0.01461, 0.2968, 0.01, 0.25, 0.01461, 0.2032, 0.02827, 0.1582, 0.05045, 0.1167, 0.08029, 0.08029, 0.1167, 0.05045, 0.1582, 0.02827, 0.2032, 0.01461, 0.25, 0.01, 0.2968, 0.01461, 0.3418, 0.02827, 0.3833, 0.05045, 0.4197, 0.08029, 0.4496, 0.1167, 0.4717, 0.1582, 0.4854, 0.2032, 0.49, 0.25, 0.4854, 0.2968, 0.4717, 0.3418, 0.4496, 0.3833, 0.4197, 0.4197, 0.3833, 0.4496, 0.3418, 0.4717, 0.0625, 0.5, 0.0625, 1.0, 0.03125, 1.0, 0.03125, 0.5, 0.03125, 0.5, 0.03125, 1.0, 0.0, 1.0, 0.0, 0.5, 0.75, 0.49, 0.7968, 0.4854, 0.8418, 0.4717, 0.8833, 0.4496, 0.9197, 0.4197, 0.9496, 0.3833, 0.9717, 0.3418, 0.9854, 0.2968, 0.99, 0.25, 0.9854, 0.2032, 0.9717, 0.1582, 0.9496, 0.1167, 0.9197, 0.08029, 0.8833, 0.05045, 0.8418, 0.02827, 0.7968, 0.01461, 0.75, 0.01, 0.7032, 0.01461, 0.6582, 0.02827, 0.6167, 0.05045, 0.5803, 0.08029, 0.5504, 0.1167, 0.5283, 0.1582, 0.5146, 0.2032, 0.51, 0.25, 0.5146, 0.2968, 0.5283, 0.3418, 0.5504, 0.3833, 0.5803, 0.4197, 0.6167, 0.4496, 0.6582, 0.4717, 0.7032, 0.4854])
me_cylinder_004.use_remesh_fix_poles = True
me_cylinder_004.use_remesh_preserve_attributes = False
me_cylinder_004.update()
me_cylinder_001 = bpy.data.meshes.new('Cylinder.001')
me_cylinder_001.from_pydata([(0.0, 1.0, -1.0), (0.0, 1.0, 1.0), (0.1951, 0.9808, -1.0), (0.1951, 0.9808, 1.0), (0.3827, 0.9239, -1.0), (0.3827, 0.9239, 1.0), (0.5556, 0.8315, -1.0), (0.5556, 0.8315, 1.0), (0.7071, 0.7071, -1.0), (0.7071, 0.7071, 1.0), (0.8315, 0.5556, -1.0), (0.8315, 0.5556, 1.0), (0.9239, 0.3827, -1.0), (0.9239, 0.3827, 1.0), (0.9808, 0.1951, -1.0), (0.9808, 0.1951, 1.0), (1.0, 0.0, -1.0), (1.0, 0.0, 1.0), (0.9808, -0.1951, -1.0), (0.9808, -0.1951, 1.0), (0.9239, -0.3827, -1.0), (0.9239, -0.3827, 1.0), (0.8315, -0.5556, -1.0), (0.8315, -0.5556, 1.0), (0.7071, -0.7071, -1.0), (0.7071, -0.7071, 1.0), (0.5556, -0.8315, -1.0), (0.5556, -0.8315, 1.0), (0.3827, -0.9239, -1.0), (0.3827, -0.9239, 1.0), (0.1951, -0.9808, -1.0), (0.1951, -0.9808, 1.0), (0.0, -1.0, -1.0), (0.0, -1.0, 1.0), (-0.1951, -0.9808, -1.0), (-0.1951, -0.9808, 1.0), (-0.3827, -0.9239, -1.0), (-0.3827, -0.9239, 1.0), (-0.5556, -0.8315, -1.0), (-0.5556, -0.8315, 1.0), (-0.7071, -0.7071, -1.0), (-0.7071, -0.7071, 1.0), (-0.8315, -0.5556, -1.0), (-0.8315, -0.5556, 1.0), (-0.9239, -0.3827, -1.0), (-0.9239, -0.3827, 1.0), (-0.9808, -0.1951, -1.0), (-0.9808, -0.1951, 1.0), (-1.0, 0.0, -1.0), (-1.0, 0.0, 1.0), (-0.9808, 0.1951, -1.0), (-0.9808, 0.1951, 1.0), (-0.9239, 0.3827, -1.0), (-0.9239, 0.3827, 1.0), (-0.8315, 0.5556, -1.0), (-0.8315, 0.5556, 1.0), (-0.7071, 0.7071, -1.0), (-0.7071, 0.7071, 1.0), (-0.5556, 0.8315, -1.0), (-0.5556, 0.8315, 1.0), (-0.3827, 0.9239, -1.0), (-0.3827, 0.9239, 1.0), (-0.1951, 0.9808, -1.0), (-0.1951, 0.9808, 1.0)], [], [(0, 1, 3, 2), (2, 3, 5, 4), (4, 5, 7, 6), (6, 7, 9, 8), (8, 9, 11, 10), (10, 11, 13, 12), (12, 13, 15, 14), (14, 15, 17, 16), (16, 17, 19, 18), (18, 19, 21, 20), (20, 21, 23, 22), (22, 23, 25, 24), (24, 25, 27, 26), (26, 27, 29, 28), (28, 29, 31, 30), (30, 31, 33, 32), (32, 33, 35, 34), (34, 35, 37, 36), (36, 37, 39, 38), (38, 39, 41, 40), (40, 41, 43, 42), (42, 43, 45, 44), (44, 45, 47, 46), (46, 47, 49, 48), (48, 49, 51, 50), (50, 51, 53, 52), (52, 53, 55, 54), (54, 55, 57, 56), (56, 57, 59, 58), (58, 59, 61, 60), (3, 1, 63, 61, 59, 57, 55, 53, 51, 49, 47, 45, 43, 41, 39, 37, 35, 33, 31, 29, 27, 25, 23, 21, 19, 17, 15, 13, 11, 9, 7, 5), (60, 61, 63, 62), (62, 63, 1, 0), (0, 2, 4, 6, 8, 10, 12, 14, 16, 18, 20, 22, 24, 26, 28, 30, 32, 34, 36, 38, 40, 42, 44, 46, 48, 50, 52, 54, 56, 58, 60, 62)])
_uv = me_cylinder_001.uv_layers.new(name='UVMap')
_uv.uv.foreach_set('vector', [1.0, 0.5, 1.0, 1.0, 0.9688, 1.0, 0.9688, 0.5, 0.9688, 0.5, 0.9688, 1.0, 0.9375, 1.0, 0.9375, 0.5, 0.9375, 0.5, 0.9375, 1.0, 0.9062, 1.0, 0.9062, 0.5, 0.9062, 0.5, 0.9062, 1.0, 0.875, 1.0, 0.875, 0.5, 0.875, 0.5, 0.875, 1.0, 0.8438, 1.0, 0.8438, 0.5, 0.8438, 0.5, 0.8438, 1.0, 0.8125, 1.0, 0.8125, 0.5, 0.8125, 0.5, 0.8125, 1.0, 0.7812, 1.0, 0.7812, 0.5, 0.7812, 0.5, 0.7812, 1.0, 0.75, 1.0, 0.75, 0.5, 0.75, 0.5, 0.75, 1.0, 0.7188, 1.0, 0.7188, 0.5, 0.7188, 0.5, 0.7188, 1.0, 0.6875, 1.0, 0.6875, 0.5, 0.6875, 0.5, 0.6875, 1.0, 0.6562, 1.0, 0.6562, 0.5, 0.6562, 0.5, 0.6562, 1.0, 0.625, 1.0, 0.625, 0.5, 0.625, 0.5, 0.625, 1.0, 0.5938, 1.0, 0.5938, 0.5, 0.5938, 0.5, 0.5938, 1.0, 0.5625, 1.0, 0.5625, 0.5, 0.5625, 0.5, 0.5625, 1.0, 0.5312, 1.0, 0.5312, 0.5, 0.5312, 0.5, 0.5312, 1.0, 0.5, 1.0, 0.5, 0.5, 0.5, 0.5, 0.5, 1.0, 0.4688, 1.0, 0.4688, 0.5, 0.4688, 0.5, 0.4688, 1.0, 0.4375, 1.0, 0.4375, 0.5, 0.4375, 0.5, 0.4375, 1.0, 0.4062, 1.0, 0.4062, 0.5, 0.4062, 0.5, 0.4062, 1.0, 0.375, 1.0, 0.375, 0.5, 0.375, 0.5, 0.375, 1.0, 0.3438, 1.0, 0.3438, 0.5, 0.3438, 0.5, 0.3438, 1.0, 0.3125, 1.0, 0.3125, 0.5, 0.3125, 0.5, 0.3125, 1.0, 0.2812, 1.0, 0.2812, 0.5, 0.2812, 0.5, 0.2812, 1.0, 0.25, 1.0, 0.25, 0.5, 0.25, 0.5, 0.25, 1.0, 0.2188, 1.0, 0.2188, 0.5, 0.2188, 0.5, 0.2188, 1.0, 0.1875, 1.0, 0.1875, 0.5, 0.1875, 0.5, 0.1875, 1.0, 0.1562, 1.0, 0.1562, 0.5, 0.1562, 0.5, 0.1562, 1.0, 0.125, 1.0, 0.125, 0.5, 0.125, 0.5, 0.125, 1.0, 0.09375, 1.0, 0.09375, 0.5, 0.09375, 0.5, 0.09375, 1.0, 0.0625, 1.0, 0.0625, 0.5, 0.2968, 0.4854, 0.25, 0.49, 0.2032, 0.4854, 0.1582, 0.4717, 0.1167, 0.4496, 0.08029, 0.4197, 0.05045, 0.3833, 0.02827, 0.3418, 0.01461, 0.2968, 0.01, 0.25, 0.01461, 0.2032, 0.02827, 0.1582, 0.05045, 0.1167, 0.08029, 0.08029, 0.1167, 0.05045, 0.1582, 0.02827, 0.2032, 0.01461, 0.25, 0.01, 0.2968, 0.01461, 0.3418, 0.02827, 0.3833, 0.05045, 0.4197, 0.08029, 0.4496, 0.1167, 0.4717, 0.1582, 0.4854, 0.2032, 0.49, 0.25, 0.4854, 0.2968, 0.4717, 0.3418, 0.4496, 0.3833, 0.4197, 0.4197, 0.3833, 0.4496, 0.3418, 0.4717, 0.0625, 0.5, 0.0625, 1.0, 0.03125, 1.0, 0.03125, 0.5, 0.03125, 0.5, 0.03125, 1.0, 0.0, 1.0, 0.0, 0.5, 0.75, 0.49, 0.7968, 0.4854, 0.8418, 0.4717, 0.8833, 0.4496, 0.9197, 0.4197, 0.9496, 0.3833, 0.9717, 0.3418, 0.9854, 0.2968, 0.99, 0.25, 0.9854, 0.2032, 0.9717, 0.1582, 0.9496, 0.1167, 0.9197, 0.08029, 0.8833, 0.05045, 0.8418, 0.02827, 0.7968, 0.01461, 0.75, 0.01, 0.7032, 0.01461, 0.6582, 0.02827, 0.6167, 0.05045, 0.5803, 0.08029, 0.5504, 0.1167, 0.5283, 0.1582, 0.5146, 0.2032, 0.51, 0.25, 0.5146, 0.2968, 0.5283, 0.3418, 0.5504, 0.3833, 0.5803, 0.4197, 0.6167, 0.4496, 0.6582, 0.4717, 0.7032, 0.4854])
me_cylinder_001.update()
me_cylinder_005 = bpy.data.meshes.new('Cylinder.005')
me_cylinder_005.from_pydata([(0.0, 1.0, -1.0), (0.0, 1.0, 1.0), (0.1951, 0.9808, -1.0), (0.1951, 0.9808, 1.0), (0.3827, 0.9239, -1.0), (0.3827, 0.9239, 1.0), (0.5556, 0.8315, -1.0), (0.5556, 0.8315, 1.0), (0.7071, 0.7071, -1.0), (0.7071, 0.7071, 1.0), (0.8315, 0.5556, -1.0), (0.8315, 0.5556, 1.0), (0.9239, 0.3827, -1.0), (0.9239, 0.3827, 1.0), (0.9808, 0.1951, -1.0), (0.9808, 0.1951, 1.0), (1.0, 0.0, -1.0), (1.0, 0.0, 1.0), (0.9808, -0.1951, -1.0), (0.9808, -0.1951, 1.0), (0.9239, -0.3827, -1.0), (0.9239, -0.3827, 1.0), (0.8315, -0.5556, -1.0), (0.8315, -0.5556, 1.0), (0.7071, -0.7071, -1.0), (0.7071, -0.7071, 1.0), (0.5556, -0.8315, -1.0), (0.5556, -0.8315, 1.0), (0.3827, -0.9239, -1.0), (0.3827, -0.9239, 1.0), (0.1951, -0.9808, -1.0), (0.1951, -0.9808, 1.0), (0.0, -1.0, -1.0), (0.0, -1.0, 1.0), (-0.1951, -0.9808, -1.0), (-0.1951, -0.9808, 1.0), (-0.3827, -0.9239, -1.0), (-0.3827, -0.9239, 1.0), (-0.5556, -0.8315, -1.0), (-0.5556, -0.8315, 1.0), (-0.7071, -0.7071, -1.0), (-0.7071, -0.7071, 1.0), (-0.8315, -0.5556, -1.0), (-0.8315, -0.5556, 1.0), (-0.9239, -0.3827, -1.0), (-0.9239, -0.3827, 1.0), (-0.9808, -0.1951, -1.0), (-0.9808, -0.1951, 1.0), (-1.0, 0.0, -1.0), (-1.0, 0.0, 1.0), (-0.9808, 0.1951, -1.0), (-0.9808, 0.1951, 1.0), (-0.9239, 0.3827, -1.0), (-0.9239, 0.3827, 1.0), (-0.8315, 0.5556, -1.0), (-0.8315, 0.5556, 1.0), (-0.7071, 0.7071, -1.0), (-0.7071, 0.7071, 1.0), (-0.5556, 0.8315, -1.0), (-0.5556, 0.8315, 1.0), (-0.3827, 0.9239, -1.0), (-0.3827, 0.9239, 1.0), (-0.1951, 0.9808, -1.0), (-0.1951, 0.9808, 1.0)], [], [(0, 1, 3, 2), (2, 3, 5, 4), (4, 5, 7, 6), (6, 7, 9, 8), (8, 9, 11, 10), (10, 11, 13, 12), (12, 13, 15, 14), (14, 15, 17, 16), (16, 17, 19, 18), (18, 19, 21, 20), (20, 21, 23, 22), (22, 23, 25, 24), (24, 25, 27, 26), (26, 27, 29, 28), (28, 29, 31, 30), (30, 31, 33, 32), (32, 33, 35, 34), (34, 35, 37, 36), (36, 37, 39, 38), (38, 39, 41, 40), (40, 41, 43, 42), (42, 43, 45, 44), (44, 45, 47, 46), (46, 47, 49, 48), (48, 49, 51, 50), (50, 51, 53, 52), (52, 53, 55, 54), (54, 55, 57, 56), (56, 57, 59, 58), (58, 59, 61, 60), (3, 1, 63, 61, 59, 57, 55, 53, 51, 49, 47, 45, 43, 41, 39, 37, 35, 33, 31, 29, 27, 25, 23, 21, 19, 17, 15, 13, 11, 9, 7, 5), (60, 61, 63, 62), (62, 63, 1, 0), (0, 2, 4, 6, 8, 10, 12, 14, 16, 18, 20, 22, 24, 26, 28, 30, 32, 34, 36, 38, 40, 42, 44, 46, 48, 50, 52, 54, 56, 58, 60, 62)])
_uv = me_cylinder_005.uv_layers.new(name='UVMap')
_uv.uv.foreach_set('vector', [1.0, 0.5, 1.0, 1.0, 0.9688, 1.0, 0.9688, 0.5, 0.9688, 0.5, 0.9688, 1.0, 0.9375, 1.0, 0.9375, 0.5, 0.9375, 0.5, 0.9375, 1.0, 0.9062, 1.0, 0.9062, 0.5, 0.9062, 0.5, 0.9062, 1.0, 0.875, 1.0, 0.875, 0.5, 0.875, 0.5, 0.875, 1.0, 0.8438, 1.0, 0.8438, 0.5, 0.8438, 0.5, 0.8438, 1.0, 0.8125, 1.0, 0.8125, 0.5, 0.8125, 0.5, 0.8125, 1.0, 0.7812, 1.0, 0.7812, 0.5, 0.7812, 0.5, 0.7812, 1.0, 0.75, 1.0, 0.75, 0.5, 0.75, 0.5, 0.75, 1.0, 0.7188, 1.0, 0.7188, 0.5, 0.7188, 0.5, 0.7188, 1.0, 0.6875, 1.0, 0.6875, 0.5, 0.6875, 0.5, 0.6875, 1.0, 0.6562, 1.0, 0.6562, 0.5, 0.6562, 0.5, 0.6562, 1.0, 0.625, 1.0, 0.625, 0.5, 0.625, 0.5, 0.625, 1.0, 0.5938, 1.0, 0.5938, 0.5, 0.5938, 0.5, 0.5938, 1.0, 0.5625, 1.0, 0.5625, 0.5, 0.5625, 0.5, 0.5625, 1.0, 0.5312, 1.0, 0.5312, 0.5, 0.5312, 0.5, 0.5312, 1.0, 0.5, 1.0, 0.5, 0.5, 0.5, 0.5, 0.5, 1.0, 0.4688, 1.0, 0.4688, 0.5, 0.4688, 0.5, 0.4688, 1.0, 0.4375, 1.0, 0.4375, 0.5, 0.4375, 0.5, 0.4375, 1.0, 0.4062, 1.0, 0.4062, 0.5, 0.4062, 0.5, 0.4062, 1.0, 0.375, 1.0, 0.375, 0.5, 0.375, 0.5, 0.375, 1.0, 0.3438, 1.0, 0.3438, 0.5, 0.3438, 0.5, 0.3438, 1.0, 0.3125, 1.0, 0.3125, 0.5, 0.3125, 0.5, 0.3125, 1.0, 0.2812, 1.0, 0.2812, 0.5, 0.2812, 0.5, 0.2812, 1.0, 0.25, 1.0, 0.25, 0.5, 0.25, 0.5, 0.25, 1.0, 0.2188, 1.0, 0.2188, 0.5, 0.2188, 0.5, 0.2188, 1.0, 0.1875, 1.0, 0.1875, 0.5, 0.1875, 0.5, 0.1875, 1.0, 0.1562, 1.0, 0.1562, 0.5, 0.1562, 0.5, 0.1562, 1.0, 0.125, 1.0, 0.125, 0.5, 0.125, 0.5, 0.125, 1.0, 0.09375, 1.0, 0.09375, 0.5, 0.09375, 0.5, 0.09375, 1.0, 0.0625, 1.0, 0.0625, 0.5, 0.2968, 0.4854, 0.25, 0.49, 0.2032, 0.4854, 0.1582, 0.4717, 0.1167, 0.4496, 0.08029, 0.4197, 0.05045, 0.3833, 0.02827, 0.3418, 0.01461, 0.2968, 0.01, 0.25, 0.01461, 0.2032, 0.02827, 0.1582, 0.05045, 0.1167, 0.08029, 0.08029, 0.1167, 0.05045, 0.1582, 0.02827, 0.2032, 0.01461, 0.25, 0.01, 0.2968, 0.01461, 0.3418, 0.02827, 0.3833, 0.05045, 0.4197, 0.08029, 0.4496, 0.1167, 0.4717, 0.1582, 0.4854, 0.2032, 0.49, 0.25, 0.4854, 0.2968, 0.4717, 0.3418, 0.4496, 0.3833, 0.4197, 0.4197, 0.3833, 0.4496, 0.3418, 0.4717, 0.0625, 0.5, 0.0625, 1.0, 0.03125, 1.0, 0.03125, 0.5, 0.03125, 0.5, 0.03125, 1.0, 0.0, 1.0, 0.0, 0.5, 0.75, 0.49, 0.7968, 0.4854, 0.8418, 0.4717, 0.8833, 0.4496, 0.9197, 0.4197, 0.9496, 0.3833, 0.9717, 0.3418, 0.9854, 0.2968, 0.99, 0.25, 0.9854, 0.2032, 0.9717, 0.1582, 0.9496, 0.1167, 0.9197, 0.08029, 0.8833, 0.05045, 0.8418, 0.02827, 0.7968, 0.01461, 0.75, 0.01, 0.7032, 0.01461, 0.6582, 0.02827, 0.6167, 0.05045, 0.5803, 0.08029, 0.5504, 0.1167, 0.5283, 0.1582, 0.5146, 0.2032, 0.51, 0.25, 0.5146, 0.2968, 0.5283, 0.3418, 0.5504, 0.3833, 0.5803, 0.4197, 0.6167, 0.4496, 0.6582, 0.4717, 0.7032, 0.4854])
me_cylinder_005.update()
me_cylinder_006 = bpy.data.meshes.new('Cylinder.006')
me_cylinder_006.from_pydata([(0.0, 1.0, -1.0), (0.0, 1.0, 1.0), (0.1951, 0.9808, -1.0), (0.1951, 0.9808, 1.0), (0.3827, 0.9239, -1.0), (0.3827, 0.9239, 1.0), (0.5556, 0.8315, -1.0), (0.5556, 0.8315, 1.0), (0.7071, 0.7071, -1.0), (0.7071, 0.7071, 1.0), (0.8315, 0.5556, -1.0), (0.8315, 0.5556, 1.0), (0.9239, 0.3827, -1.0), (0.9239, 0.3827, 1.0), (0.9808, 0.1951, -1.0), (0.9808, 0.1951, 1.0), (1.0, 0.0, -1.0), (1.0, 0.0, 1.0), (0.9808, -0.1951, -1.0), (0.9808, -0.1951, 1.0), (0.9239, -0.3827, -1.0), (0.9239, -0.3827, 1.0), (0.8315, -0.5556, -1.0), (0.8315, -0.5556, 1.0), (0.7071, -0.7071, -1.0), (0.7071, -0.7071, 1.0), (0.5556, -0.8315, -1.0), (0.5556, -0.8315, 1.0), (0.3827, -0.9239, -1.0), (0.3827, -0.9239, 1.0), (0.1951, -0.9808, -1.0), (0.1951, -0.9808, 1.0), (0.0, -1.0, -1.0), (0.0, -1.0, 1.0), (-0.1951, -0.9808, -1.0), (-0.1951, -0.9808, 1.0), (-0.3827, -0.9239, -1.0), (-0.3827, -0.9239, 1.0), (-0.5556, -0.8315, -1.0), (-0.5556, -0.8315, 1.0), (-0.7071, -0.7071, -1.0), (-0.7071, -0.7071, 1.0), (-0.8315, -0.5556, -1.0), (-0.8315, -0.5556, 1.0), (-0.9239, -0.3827, -1.0), (-0.9239, -0.3827, 1.0), (-0.9808, -0.1951, -1.0), (-0.9808, -0.1951, 1.0), (-1.0, 0.0, -1.0), (-1.0, 0.0, 1.0), (-0.9808, 0.1951, -1.0), (-0.9808, 0.1951, 1.0), (-0.9239, 0.3827, -1.0), (-0.9239, 0.3827, 1.0), (-0.8315, 0.5556, -1.0), (-0.8315, 0.5556, 1.0), (-0.7071, 0.7071, -1.0), (-0.7071, 0.7071, 1.0), (-0.5556, 0.8315, -1.0), (-0.5556, 0.8315, 1.0), (-0.3827, 0.9239, -1.0), (-0.3827, 0.9239, 1.0), (-0.1951, 0.9808, -1.0), (-0.1951, 0.9808, 1.0)], [], [(0, 1, 3, 2), (2, 3, 5, 4), (4, 5, 7, 6), (6, 7, 9, 8), (8, 9, 11, 10), (10, 11, 13, 12), (12, 13, 15, 14), (14, 15, 17, 16), (16, 17, 19, 18), (18, 19, 21, 20), (20, 21, 23, 22), (22, 23, 25, 24), (24, 25, 27, 26), (26, 27, 29, 28), (28, 29, 31, 30), (30, 31, 33, 32), (32, 33, 35, 34), (34, 35, 37, 36), (36, 37, 39, 38), (38, 39, 41, 40), (40, 41, 43, 42), (42, 43, 45, 44), (44, 45, 47, 46), (46, 47, 49, 48), (48, 49, 51, 50), (50, 51, 53, 52), (52, 53, 55, 54), (54, 55, 57, 56), (56, 57, 59, 58), (58, 59, 61, 60), (3, 1, 63, 61, 59, 57, 55, 53, 51, 49, 47, 45, 43, 41, 39, 37, 35, 33, 31, 29, 27, 25, 23, 21, 19, 17, 15, 13, 11, 9, 7, 5), (60, 61, 63, 62), (62, 63, 1, 0), (0, 2, 4, 6, 8, 10, 12, 14, 16, 18, 20, 22, 24, 26, 28, 30, 32, 34, 36, 38, 40, 42, 44, 46, 48, 50, 52, 54, 56, 58, 60, 62)])
_uv = me_cylinder_006.uv_layers.new(name='UVMap')
_uv.uv.foreach_set('vector', [1.0, 0.5, 1.0, 1.0, 0.9688, 1.0, 0.9688, 0.5, 0.9688, 0.5, 0.9688, 1.0, 0.9375, 1.0, 0.9375, 0.5, 0.9375, 0.5, 0.9375, 1.0, 0.9062, 1.0, 0.9062, 0.5, 0.9062, 0.5, 0.9062, 1.0, 0.875, 1.0, 0.875, 0.5, 0.875, 0.5, 0.875, 1.0, 0.8438, 1.0, 0.8438, 0.5, 0.8438, 0.5, 0.8438, 1.0, 0.8125, 1.0, 0.8125, 0.5, 0.8125, 0.5, 0.8125, 1.0, 0.7812, 1.0, 0.7812, 0.5, 0.7812, 0.5, 0.7812, 1.0, 0.75, 1.0, 0.75, 0.5, 0.75, 0.5, 0.75, 1.0, 0.7188, 1.0, 0.7188, 0.5, 0.7188, 0.5, 0.7188, 1.0, 0.6875, 1.0, 0.6875, 0.5, 0.6875, 0.5, 0.6875, 1.0, 0.6562, 1.0, 0.6562, 0.5, 0.6562, 0.5, 0.6562, 1.0, 0.625, 1.0, 0.625, 0.5, 0.625, 0.5, 0.625, 1.0, 0.5938, 1.0, 0.5938, 0.5, 0.5938, 0.5, 0.5938, 1.0, 0.5625, 1.0, 0.5625, 0.5, 0.5625, 0.5, 0.5625, 1.0, 0.5312, 1.0, 0.5312, 0.5, 0.5312, 0.5, 0.5312, 1.0, 0.5, 1.0, 0.5, 0.5, 0.5, 0.5, 0.5, 1.0, 0.4688, 1.0, 0.4688, 0.5, 0.4688, 0.5, 0.4688, 1.0, 0.4375, 1.0, 0.4375, 0.5, 0.4375, 0.5, 0.4375, 1.0, 0.4062, 1.0, 0.4062, 0.5, 0.4062, 0.5, 0.4062, 1.0, 0.375, 1.0, 0.375, 0.5, 0.375, 0.5, 0.375, 1.0, 0.3438, 1.0, 0.3438, 0.5, 0.3438, 0.5, 0.3438, 1.0, 0.3125, 1.0, 0.3125, 0.5, 0.3125, 0.5, 0.3125, 1.0, 0.2812, 1.0, 0.2812, 0.5, 0.2812, 0.5, 0.2812, 1.0, 0.25, 1.0, 0.25, 0.5, 0.25, 0.5, 0.25, 1.0, 0.2188, 1.0, 0.2188, 0.5, 0.2188, 0.5, 0.2188, 1.0, 0.1875, 1.0, 0.1875, 0.5, 0.1875, 0.5, 0.1875, 1.0, 0.1562, 1.0, 0.1562, 0.5, 0.1562, 0.5, 0.1562, 1.0, 0.125, 1.0, 0.125, 0.5, 0.125, 0.5, 0.125, 1.0, 0.09375, 1.0, 0.09375, 0.5, 0.09375, 0.5, 0.09375, 1.0, 0.0625, 1.0, 0.0625, 0.5, 0.2968, 0.4854, 0.25, 0.49, 0.2032, 0.4854, 0.1582, 0.4717, 0.1167, 0.4496, 0.08029, 0.4197, 0.05045, 0.3833, 0.02827, 0.3418, 0.01461, 0.2968, 0.01, 0.25, 0.01461, 0.2032, 0.02827, 0.1582, 0.05045, 0.1167, 0.08029, 0.08029, 0.1167, 0.05045, 0.1582, 0.02827, 0.2032, 0.01461, 0.25, 0.01, 0.2968, 0.01461, 0.3418, 0.02827, 0.3833, 0.05045, 0.4197, 0.08029, 0.4496, 0.1167, 0.4717, 0.1582, 0.4854, 0.2032, 0.49, 0.25, 0.4854, 0.2968, 0.4717, 0.3418, 0.4496, 0.3833, 0.4197, 0.4197, 0.3833, 0.4496, 0.3418, 0.4717, 0.0625, 0.5, 0.0625, 1.0, 0.03125, 1.0, 0.03125, 0.5, 0.03125, 0.5, 0.03125, 1.0, 0.0, 1.0, 0.0, 0.5, 0.75, 0.49, 0.7968, 0.4854, 0.8418, 0.4717, 0.8833, 0.4496, 0.9197, 0.4197, 0.9496, 0.3833, 0.9717, 0.3418, 0.9854, 0.2968, 0.99, 0.25, 0.9854, 0.2032, 0.9717, 0.1582, 0.9496, 0.1167, 0.9197, 0.08029, 0.8833, 0.05045, 0.8418, 0.02827, 0.7968, 0.01461, 0.75, 0.01, 0.7032, 0.01461, 0.6582, 0.02827, 0.6167, 0.05045, 0.5803, 0.08029, 0.5504, 0.1167, 0.5283, 0.1582, 0.5146, 0.2032, 0.51, 0.25, 0.5146, 0.2968, 0.5283, 0.3418, 0.5504, 0.3833, 0.5803, 0.4197, 0.6167, 0.4496, 0.6582, 0.4717, 0.7032, 0.4854])
me_cylinder_006.update()
me_circle = bpy.data.meshes.new('Circle')
me_circle.from_pydata([(0.0, 1.0, 0.0), (-0.1951, 0.9808, 0.0), (-0.3827, 0.9239, 0.0), (-0.5556, 0.8315, 0.0), (-0.7071, 0.7071, 0.0), (-0.8315, 0.5556, 0.0), (-0.9239, 0.3827, 0.0), (-0.9808, 0.1951, 0.0), (-1.0, 0.0, 0.0), (-0.9808, -0.1951, 0.0), (-0.9239, -0.3827, 0.0), (-0.8315, -0.5556, 0.0), (-0.7071, -0.7071, 0.0), (-0.5556, -0.8315, 0.0), (-0.3827, -0.9239, 0.0), (-0.1951, -0.9808, 0.0), (0.0, -1.0, 0.0), (0.1951, -0.9808, 0.0), (0.3827, -0.9239, 0.0), (0.5556, -0.8315, 0.0), (0.7071, -0.7071, 0.0), (0.8315, -0.5556, 0.0), (0.9239, -0.3827, 0.0), (0.9808, -0.1951, 0.0), (1.0, 0.0, 0.0), (0.9808, 0.1951, 0.0), (0.9239, 0.3827, 0.0), (0.8315, 0.5556, 0.0), (0.7071, 0.7071, 0.0), (0.5556, 0.8315, 0.0), (0.3827, 0.9239, 0.0), (0.1951, 0.9808, 0.0)], [(1, 0), (2, 1), (3, 2), (4, 3), (5, 4), (6, 5), (7, 6), (8, 7), (9, 8), (10, 9), (11, 10), (12, 11), (13, 12), (14, 13), (15, 14), (16, 15), (17, 16), (18, 17), (19, 18), (20, 19), (21, 20), (22, 21), (23, 22), (24, 23), (25, 24), (26, 25), (27, 26), (28, 27), (29, 28), (30, 29), (31, 30), (0, 31)], [])
_uv = me_circle.uv_layers.new(name='UVMap')
_uv.uv.foreach_set('vector', [])
me_circle.update()
me_mesh_002 = bpy.data.meshes.new('Mesh.002')
me_mesh_002.from_pydata([(-3.725e-09, 2.762, -1.431e-05), (0.2092, 2.744, -1.431e-05), (0.4187, 2.689, -1.431e-05), (0.6248, 2.599, -1.431e-05), (0.8241, 2.475, -1.431e-05), (1.013, 2.317, -1.431e-05), (1.188, 2.128, -1.431e-05), (1.344, 1.91, -1.431e-05), (1.48, 1.663, -1.431e-05), (1.591, 1.389, -1.431e-05), (1.673, 1.089, -1.431e-05), (1.723, 0.7651, -1.431e-05), (1.737, 0.4186, -1.431e-05), (1.723, 0.07581, -1.431e-05), (1.693, -0.2384, -1.431e-05), (1.65, -0.5247, -1.431e-05), (1.597, -0.7835, -1.431e-05), (1.536, -1.015, -1.431e-05), (1.471, -1.221, -1.431e-05), (1.404, -1.401, -1.431e-05), (1.338, -1.555, -1.431e-05), (1.275, -1.685, -1.431e-05), (1.22, -1.791, -1.431e-05), (1.174, -1.873, -1.431e-05), (1.141, -1.932, -1.431e-05), (1.106, -1.998, -1.431e-05), (1.053, -2.096, -1.431e-05), (0.9852, -2.218, -1.431e-05), (0.9039, -2.358, -1.431e-05), (0.811, -2.508, -1.431e-05), (0.7086, -2.661, -1.431e-05), (0.5985, -2.81, -1.431e-05), (0.4827, -2.948, -1.431e-05), (0.363, -3.068, -1.431e-05), (0.2414, -3.162, -1.431e-05), (0.1197, -3.224, -1.431e-05), (-3.725e-09, -3.245, -1.431e-05), (-3.725e-09, 2.762, 0.2854), (0.2092, 2.744, 0.2854), (0.4187, 2.689, 0.2854), (0.6248, 2.599, 0.2854), (0.8241, 2.475, 0.2854), (1.013, 2.317, 0.2854), (1.188, 2.128, 0.2854), (1.344, 1.91, 0.2854), (1.48, 1.663, 0.2854), (1.591, 1.389, 0.2854), (1.673, 1.089, 0.2854), (1.723, 0.7651, 0.2854), (1.737, 0.4186, 0.2854), (1.723, 0.07581, 0.2854), (1.693, -0.2384, 0.2854), (1.65, -0.5247, 0.2854), (1.597, -0.7835, 0.2854), (1.536, -1.015, 0.2854), (1.471, -1.221, 0.2854), (1.404, -1.401, 0.2854), (1.338, -1.555, 0.2854), (1.275, -1.685, 0.2854), (1.22, -1.791, 0.2854), (1.174, -1.873, 0.2854), (1.141, -1.932, 0.2854), (1.106, -1.998, 0.2854), (1.053, -2.096, 0.2854), (0.9852, -2.218, 0.2854), (0.9039, -2.358, 0.2854), (0.811, -2.508, 0.2854), (0.7086, -2.661, 0.2854), (0.5985, -2.81, 0.2854), (0.4827, -2.948, 0.2854), (0.363, -3.068, 0.2854), (0.2414, -3.162, 0.2854), (0.1197, -3.224, 0.2854), (-3.725e-09, -3.245, 0.2854)], [], [(1, 2, 3, 4, 5, 6, 7, 8, 9, 10, 11, 12, 13, 14, 15, 16, 17, 18, 19, 20, 21, 22, 23, 24, 25, 26, 27, 28, 29, 30, 31, 32, 33, 34, 35, 36, 0), (38, 37, 73, 72, 71, 70, 69, 68, 67, 66, 65, 64, 63, 62, 61, 60, 59, 58, 57, 56, 55, 54, 53, 52, 51, 50, 49, 48, 47, 46, 45, 44, 43, 42, 41, 40, 39), (7, 6, 43, 44), (34, 33, 70, 71), (21, 20, 57, 58), (8, 7, 44, 45), (35, 34, 71, 72), (22, 21, 58, 59), (9, 8, 45, 46), (36, 35, 72, 73), (23, 22, 59, 60), (10, 9, 46, 47), (0, 36, 73, 37), (24, 23, 60, 61), (11, 10, 47, 48), (25, 24, 61, 62), (12, 11, 48, 49), (26, 25, 62, 63), (13, 12, 49, 50), (27, 26, 63, 64), (14, 13, 50, 51), (1, 0, 37, 38), (28, 27, 64, 65), (15, 14, 51, 52), (2, 1, 38, 39), (29, 28, 65, 66), (16, 15, 52, 53), (3, 2, 39, 40), (30, 29, 66, 67), (17, 16, 53, 54), (4, 3, 40, 41), (31, 30, 67, 68), (18, 17, 54, 55), (5, 4, 41, 42), (32, 31, 68, 69), (19, 18, 55, 56), (6, 5, 42, 43), (33, 32, 69, 70), (20, 19, 56, 57)])
me_mesh_002.update()

# ---- curves / text
cu_beziercurve = bpy.data.curves.new('BezierCurve', 'CURVE')
cu_beziercurve.dimensions = '3D'
_sp = cu_beziercurve.splines.new('BEZIER'); _sp.bezier_points.add(3)
_sp.bezier_points.foreach_set('co', [-3.725e-09, 2.762, -1.431e-05, 1.737, 0.4186, -1.431e-05, 1.141, -1.932, -1.431e-05, -3.725e-09, -3.245, -1.431e-05])
_sp.bezier_points.foreach_set('handle_left', [-0.8313, 2.755, -1.431e-05, 1.757, 1.848, -1.431e-05, 1.245, -1.741, -1.431e-05, 0.4726, -3.247, -1.431e-05])
_sp.bezier_points.foreach_set('handle_right', [0.8313, 2.768, -1.431e-05, 1.717, -1.011, -1.431e-05, 1.037, -2.124, -1.431e-05, -0.4726, -3.244, -1.431e-05])
for _p, _l, _r in zip(_sp.bezier_points, ['ALIGNED', 'ALIGNED', 'ALIGNED', 'ALIGNED'], ['ALIGNED', 'ALIGNED', 'ALIGNED', 'ALIGNED']): _p.handle_left_type = _l; _p.handle_right_type = _r
_sp.order_u = 0
_sp.order_v = 0
cu_beziercurve.use_path = True
cu_beziercurve.fill_mode = 'FULL'
cu_beziercircle = bpy.data.curves.new('BezierCircle', 'CURVE')
cu_beziercircle.dimensions = '3D'
_sp = cu_beziercircle.splines.new('BEZIER'); _sp.bezier_points.add(3)
_sp.bezier_points.foreach_set('co', [-1.0, 0.0, 0.0, 0.0, 1.0, 0.0, 1.0, 0.0, 0.0, 0.0, -1.0, 0.0])
_sp.bezier_points.foreach_set('handle_left', [-1.0, -0.5521, 0.0, -0.5521, 1.0, 0.0, 1.0, 0.5521, 0.0, 0.5521, -1.0, 0.0])
_sp.bezier_points.foreach_set('handle_right', [-1.0, 0.5521, 0.0, 0.5521, 1.0, 0.0, 1.0, -0.5521, 0.0, -0.5521, -1.0, 0.0])
for _p, _l, _r in zip(_sp.bezier_points, ['AUTO', 'AUTO', 'AUTO', 'AUTO'], ['AUTO', 'AUTO', 'AUTO', 'AUTO']): _p.handle_left_type = _l; _p.handle_right_type = _r
_sp.order_u = 0
_sp.order_v = 0
_sp.use_cyclic_u = True
cu_beziercircle.use_path = True
cu_beziercircle.fill_mode = 'FULL'
cu_beziercircle_001 = bpy.data.curves.new('BezierCircle.001', 'CURVE')
cu_beziercircle_001.dimensions = '3D'
_sp = cu_beziercircle_001.splines.new('BEZIER'); _sp.bezier_points.add(3)
_sp.bezier_points.foreach_set('co', [-1.0, 0.0, 0.0, 0.0, 1.0, 0.0, 1.0, 0.0, 0.0, 0.0, -1.0, 0.0])
_sp.bezier_points.foreach_set('handle_left', [-1.0, -0.5521, 0.0, -0.5521, 1.0, 0.0, 1.0, 0.5521, 0.0, 0.5521, -1.0, 0.0])
_sp.bezier_points.foreach_set('handle_right', [-1.0, 0.5521, 0.0, 0.5521, 1.0, 0.0, 1.0, -0.5521, 0.0, -0.5521, -1.0, 0.0])
for _p, _l, _r in zip(_sp.bezier_points, ['AUTO', 'AUTO', 'AUTO', 'AUTO'], ['AUTO', 'AUTO', 'AUTO', 'AUTO']): _p.handle_left_type = _l; _p.handle_right_type = _r
_sp.order_u = 0
_sp.order_v = 0
_sp.use_cyclic_u = True
cu_beziercircle_001.use_path = True
cu_beziercircle_001.fill_mode = 'FULL'

# ---- objects
ob_cylinder = bpy.data.objects.new('Cylinder', me_cylinder)
ob_cylinder_001 = bpy.data.objects.new('Cylinder.001', me_cylinder_002)
ob_cylinder_002 = bpy.data.objects.new('Cylinder.002', me_cylinder_003)
ob_cylinder_003 = bpy.data.objects.new('Cylinder.003', me_cylinder_004)
ob_empty = bpy.data.objects.new('Empty', None)
ob_beziercurve = bpy.data.objects.new('BezierCurve', cu_beziercurve)
ob_cylinder_004 = bpy.data.objects.new('Cylinder.004', me_cylinder_001)
ob_beziercircle = bpy.data.objects.new('BezierCircle', cu_beziercircle)
ob_cylinder_005 = bpy.data.objects.new('Cylinder.005', me_cylinder_005)
ob_cylinder_006 = bpy.data.objects.new('Cylinder.006', me_cylinder_006)
ob_beziercircle_001 = bpy.data.objects.new('BezierCircle.001', cu_beziercircle_001)
ob_circle = bpy.data.objects.new('Circle', me_circle)
ob_beziercurve_001 = bpy.data.objects.new('BezierCurve.001', me_mesh_002)

# ---- transforms, parenting, visibility, modifiers, constraints
ob_cylinder.location = (0.9209, -3.581, 13.13)
ob_cylinder.scale = (2.25, 2.25, 15.0)
ob_cylinder_001.location = (0.8064, -4.04, 13.13)
ob_cylinder_001.scale = (2.25, 2.25, 15.0)
ob_cylinder_002.location = (0.867, -3.795, 8.142)
ob_cylinder_002.scale = (2.25, 2.25, 2.702)
ob_cylinder_003.location = (0.7863, -46.89, 8.142)
ob_cylinder_003.scale = (2.25, 2.25, 2.702)
ob_empty.location = (5.795, -1.073, 0.0)
ob_empty.rotation_euler = (0.0, -0.0, -1.571)
ob_empty.scale = (26.83, 26.83, 26.83)
ob_empty.empty_display_type = 'IMAGE'
ob_empty.empty_display_size = 5.0
ob_beziercurve.location = (0.8056, -2.913, 1.0)
ob_beziercurve.scale = (18.41, 18.41, 18.41)
ob_cylinder_004.location = (0.8056, -2.913, 1.0)
ob_cylinder_004.scale = (9.15, 9.15, 20.0)
ob_beziercircle.location = (21.16, -22.32, 15.45)
ob_beziercircle.scale = (28.0, 28.0, 1.0)
ob_cylinder_005.location = (0.8056, -41.06, 7.685)
ob_cylinder_005.scale = (4.0, 4.0, 5.0)
ob_cylinder_006.location = (33.56, -2.731, 7.685)
ob_cylinder_006.scale = (4.0, 4.0, 5.0)
ob_beziercircle_001.location = (21.16, -22.32, 15.45)
ob_beziercircle_001.scale = (23.22, 23.22, 0.6357)
ob_circle.location = (21.63, 22.1, 15.45)
ob_circle.scale = (27.54, 27.54, 1.0)
ob_beziercurve_001.location = (0.8056, -2.913, 1.0)
ob_beziercurve_001.scale = (18.41, 18.41, 8.758)
_m = ob_beziercurve_001.modifiers.new('Boolean', 'BOOLEAN')
_m.object = ob_cylinder
_m = ob_beziercurve_001.modifiers.new('Boolean.001', 'BOOLEAN')
_m.object = ob_cylinder_001
_m = ob_beziercurve_001.modifiers.new('Boolean.002', 'BOOLEAN')
_m.object = ob_cylinder_002
_m = ob_beziercurve_001.modifiers.new('Boolean.003', 'BOOLEAN')
_m.object = ob_cylinder_003
_m = ob_beziercurve_001.modifiers.new('Boolean.004', 'BOOLEAN')
_m.object = ob_cylinder_004
_m = ob_beziercurve_001.modifiers.new('Boolean.005', 'BOOLEAN')
_m.object = ob_cylinder_005
_m = ob_beziercurve_001.modifiers.new('Boolean.006', 'BOOLEAN')
_m.object = ob_cylinder_006
_m = ob_beziercurve_001.modifiers.new('Mirror', 'MIRROR')
_m = ob_beziercurve_001.modifiers.new('Auto Smooth', 'NODES')
_m.node_group = ng_auto_smooth
_gi = [s.identifier for s in ng_auto_smooth.interface.items_tree if s.item_type == 'SOCKET' and s.in_out == 'INPUT']
_m[_gi[1]] = 3.142  # Angle

# ---- collection membership
col_collection.objects.link(ob_cylinder)
col_collection.objects.link(ob_cylinder_001)
col_collection.objects.link(ob_cylinder_002)
col_collection.objects.link(ob_cylinder_003)
col_collection.objects.link(ob_empty)
col_collection.objects.link(ob_beziercurve)
col_collection.objects.link(ob_cylinder_004)
col_collection.objects.link(ob_beziercircle)
col_collection.objects.link(ob_cylinder_005)
col_collection.objects.link(ob_cylinder_006)
col_collection.objects.link(ob_beziercircle_001)
col_collection.objects.link(ob_circle)
col_collection.objects.link(ob_beziercurve_001)

# ---- scene / render settings (as saved in the file)
scene.frame_start = 1; scene.frame_end = 250; scene.frame_set(1)
scene.render.engine = 'BLENDER_EEVEE_NEXT'
scene.cycles.sampling_pattern = 'TABULATED_SOBOL'
scene.cycles.use_light_tree = False
scene.view_settings.view_transform = 'Standard'
bpy.context.view_layer.update()

# ---- added for rendering (the .blend has no active camera and no usable light): camera, sun
cam_auto = bpy.data.cameras.new('AutoCamera')
cam_auto.lens = 50.0
cam_auto.sensor_width = 36.0
cam_auto.clip_end = 3111.8
ob_auto_camera = bpy.data.objects.new('AutoCamera', cam_auto)
scene.collection.objects.link(ob_auto_camera)
ob_auto_camera.location = (198.476, -220.141, 147.572)
ob_auto_camera.rotation_euler = (1.09748, -7.21219e-08, 0.694738)
scene.camera = ob_auto_camera
light_auto_sun = bpy.data.lights.new('AutoSun', 'SUN')
light_auto_sun.energy = 3.0
light_auto_sun.angle = 0.0523599
ob_auto_sun = bpy.data.objects.new('AutoSun', light_auto_sun)
scene.collection.objects.link(ob_auto_sun)
ob_auto_sun.rotation_euler = (0.872665, 0.174533, 0.523599)
bpy.context.view_layer.update()
